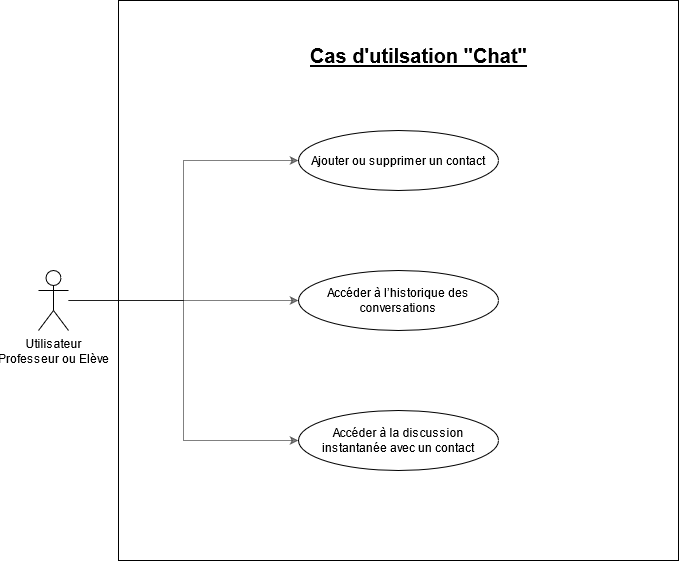

The diagram above was exported from draw.io. Its source (the exported page's mxGraphModel, read from the mxfile embedded in the PNG):
<mxGraphModel dx="1038" dy="519" grid="1" gridSize="10" guides="1" tooltips="1" connect="1" arrows="1" fold="1" page="1" pageScale="1" pageWidth="827" pageHeight="1169" math="0" shadow="0">
  <root>
    <mxCell id="0" />
    <mxCell id="1" parent="0" />
    <mxCell id="MEeJwPvar1ZSVrfSUjnp-56" value="" style="whiteSpace=wrap;html=1;aspect=fixed;fontSize=20;" parent="1" vertex="1">
      <mxGeometry x="120" width="560" height="560" as="geometry" />
    </mxCell>
    <mxCell id="Fy9X-XF4lYrqWOZDs8ya-14" style="edgeStyle=orthogonalEdgeStyle;rounded=0;orthogonalLoop=1;jettySize=auto;html=1;entryX=0;entryY=0.5;entryDx=0;entryDy=0;opacity=50;" parent="1" source="MEeJwPvar1ZSVrfSUjnp-1" target="MEeJwPvar1ZSVrfSUjnp-4" edge="1">
      <mxGeometry relative="1" as="geometry" />
    </mxCell>
    <mxCell id="Fy9X-XF4lYrqWOZDs8ya-15" style="edgeStyle=orthogonalEdgeStyle;rounded=0;orthogonalLoop=1;jettySize=auto;html=1;entryX=0;entryY=0.5;entryDx=0;entryDy=0;opacity=50;" parent="1" source="MEeJwPvar1ZSVrfSUjnp-1" target="Fy9X-XF4lYrqWOZDs8ya-2" edge="1">
      <mxGeometry relative="1" as="geometry" />
    </mxCell>
    <mxCell id="Fy9X-XF4lYrqWOZDs8ya-16" style="edgeStyle=orthogonalEdgeStyle;rounded=0;orthogonalLoop=1;jettySize=auto;html=1;entryX=0;entryY=0.5;entryDx=0;entryDy=0;opacity=50;" parent="1" source="MEeJwPvar1ZSVrfSUjnp-1" target="MEeJwPvar1ZSVrfSUjnp-11" edge="1">
      <mxGeometry relative="1" as="geometry" />
    </mxCell>
    <mxCell id="MEeJwPvar1ZSVrfSUjnp-1" value="Utilisateur&lt;br&gt;Professeur ou Elève" style="shape=umlActor;verticalLabelPosition=bottom;verticalAlign=top;html=1;outlineConnect=0;" parent="1" vertex="1">
      <mxGeometry x="40" y="270" width="30" height="60" as="geometry" />
    </mxCell>
    <mxCell id="MEeJwPvar1ZSVrfSUjnp-4" value="Ajouter ou supprimer un contact" style="ellipse;whiteSpace=wrap;html=1;" parent="1" vertex="1">
      <mxGeometry x="300" y="130" width="200" height="60" as="geometry" />
    </mxCell>
    <mxCell id="MEeJwPvar1ZSVrfSUjnp-11" value="Accéder à la discussion instantanée avec un contact " style="ellipse;whiteSpace=wrap;html=1;" parent="1" vertex="1">
      <mxGeometry x="300" y="410" width="200" height="60" as="geometry" />
    </mxCell>
    <mxCell id="MEeJwPvar1ZSVrfSUjnp-40" value="Cas d'utilsation &quot;Chat&quot;" style="text;html=1;align=center;verticalAlign=middle;resizable=0;points=[];autosize=1;strokeColor=none;fontStyle=5;fontSize=20;" parent="1" vertex="1">
      <mxGeometry x="305" y="40" width="230" height="30" as="geometry" />
    </mxCell>
    <mxCell id="Fy9X-XF4lYrqWOZDs8ya-2" value="Accéder à l’historique des conversations " style="ellipse;whiteSpace=wrap;html=1;" parent="1" vertex="1">
      <mxGeometry x="300" y="270" width="200" height="60" as="geometry" />
    </mxCell>
  </root>
</mxGraphModel>